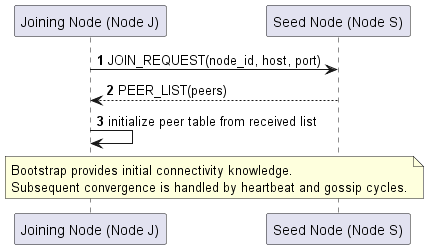

The diagram above was rendered by PlantUML. Its source (embedded in the PNG):
@startuml

autonumber
skinparam responseMessageBelowArrow true

participant "Joining Node (Node J)" as J
participant "Seed Node (Node S)" as S

J -> S: JOIN_REQUEST(node_id, host, port)
S --> J: PEER_LIST(peers)
J -> J: initialize peer table from received list

note over J,S
Bootstrap provides initial connectivity knowledge.
Subsequent convergence is handled by heartbeat and gossip cycles.
end note

@enduml